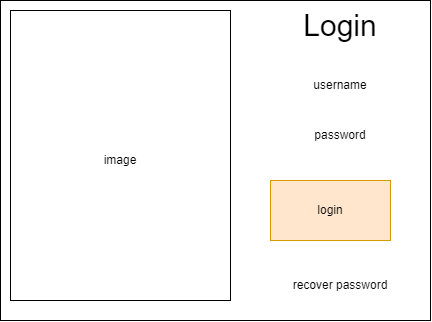

The diagram above was exported from draw.io. Its source (the exported page's mxGraphModel, read from the mxfile embedded in the PNG):
<mxGraphModel dx="945" dy="560" grid="1" gridSize="10" guides="1" tooltips="1" connect="1" arrows="1" fold="1" page="1" pageScale="1" pageWidth="850" pageHeight="1100" math="0" shadow="0">
  <root>
    <mxCell id="0" />
    <mxCell id="1" parent="0" />
    <mxCell id="r4BPqUQEFl6xnCnyQLER-133" value="" style="rounded=0;whiteSpace=wrap;html=1;fontSize=12;" vertex="1" parent="1">
      <mxGeometry x="20" y="30" width="430" height="320" as="geometry" />
    </mxCell>
    <mxCell id="r4BPqUQEFl6xnCnyQLER-134" value="Login" style="text;html=1;strokeColor=none;fillColor=none;align=center;verticalAlign=middle;whiteSpace=wrap;rounded=0;fontSize=30;" vertex="1" parent="1">
      <mxGeometry x="295" y="40" width="130" height="30" as="geometry" />
    </mxCell>
    <mxCell id="r4BPqUQEFl6xnCnyQLER-135" value="username" style="text;html=1;strokeColor=none;fillColor=none;align=center;verticalAlign=middle;whiteSpace=wrap;rounded=0;fontSize=12;" vertex="1" parent="1">
      <mxGeometry x="270" y="100" width="180" height="30" as="geometry" />
    </mxCell>
    <mxCell id="r4BPqUQEFl6xnCnyQLER-137" value="password" style="text;html=1;strokeColor=none;fillColor=none;align=center;verticalAlign=middle;whiteSpace=wrap;rounded=0;fontSize=12;" vertex="1" parent="1">
      <mxGeometry x="270" y="150" width="180" height="30" as="geometry" />
    </mxCell>
    <mxCell id="r4BPqUQEFl6xnCnyQLER-150" value="recover password" style="text;html=1;strokeColor=none;fillColor=none;align=center;verticalAlign=middle;whiteSpace=wrap;rounded=0;fontSize=12;" vertex="1" parent="1">
      <mxGeometry x="270" y="300" width="180" height="30" as="geometry" />
    </mxCell>
    <mxCell id="r4BPqUQEFl6xnCnyQLER-153" value="" style="rounded=0;whiteSpace=wrap;html=1;fontSize=12;fillColor=#ffe6cc;strokeColor=#d79b00;" vertex="1" parent="1">
      <mxGeometry x="290" y="210" width="120" height="60" as="geometry" />
    </mxCell>
    <mxCell id="r4BPqUQEFl6xnCnyQLER-154" value="login" style="text;html=1;strokeColor=none;fillColor=none;align=center;verticalAlign=middle;whiteSpace=wrap;rounded=0;fontSize=12;" vertex="1" parent="1">
      <mxGeometry x="295" y="225" width="110" height="30" as="geometry" />
    </mxCell>
    <mxCell id="r4BPqUQEFl6xnCnyQLER-156" value="" style="rounded=0;whiteSpace=wrap;html=1;fontSize=12;" vertex="1" parent="1">
      <mxGeometry x="30" y="40" width="220" height="290" as="geometry" />
    </mxCell>
    <mxCell id="r4BPqUQEFl6xnCnyQLER-157" value="image" style="text;html=1;strokeColor=none;fillColor=none;align=center;verticalAlign=middle;whiteSpace=wrap;rounded=0;fontSize=12;" vertex="1" parent="1">
      <mxGeometry x="110" y="175" width="60" height="30" as="geometry" />
    </mxCell>
  </root>
</mxGraphModel>